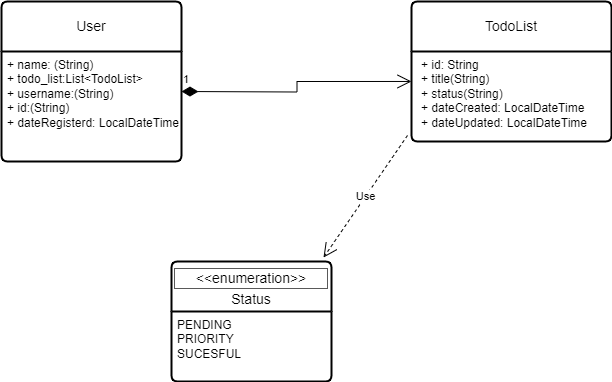

The diagram above was exported from draw.io. Its source (the exported page's mxGraphModel, read from the mxfile embedded in the PNG):
<mxGraphModel dx="1104" dy="508" grid="1" gridSize="10" guides="1" tooltips="1" connect="1" arrows="1" fold="1" page="1" pageScale="1" pageWidth="850" pageHeight="1100" math="0" shadow="0">
  <root>
    <mxCell id="0" />
    <mxCell id="1" parent="0" />
    <mxCell id="3AfIEYY2AmLb1Eml_8_H-4" value="TodoList" style="swimlane;childLayout=stackLayout;horizontal=1;startSize=50;horizontalStack=0;rounded=1;fontSize=14;fontStyle=0;strokeWidth=2;resizeParent=0;resizeLast=1;shadow=0;dashed=0;align=center;arcSize=4;whiteSpace=wrap;html=1;" parent="1" vertex="1">
      <mxGeometry x="530" y="80" width="200" height="140" as="geometry" />
    </mxCell>
    <mxCell id="3AfIEYY2AmLb1Eml_8_H-5" value="&lt;p style=&quot;margin: 0px 0px 0px 4px;&quot;&gt;+ id: String&lt;/p&gt;&lt;p style=&quot;margin: 0px 0px 0px 4px;&quot;&gt;+ title(String)&lt;/p&gt;&lt;p style=&quot;margin: 0px 0px 0px 4px;&quot;&gt;+ status(String)&lt;/p&gt;&lt;p style=&quot;margin: 0px 0px 0px 4px;&quot;&gt;+ dateCreated: LocalDateTime&lt;/p&gt;&lt;p style=&quot;margin: 0px 0px 0px 4px;&quot;&gt;+ dateUpdated: LocalDateTime&lt;/p&gt;&lt;p style=&quot;margin: 0px 0px 0px 4px;&quot;&gt;&lt;br style=&quot;text-wrap: wrap;&quot;&gt;&lt;/p&gt;" style="align=left;strokeColor=none;fillColor=none;spacingLeft=4;fontSize=12;verticalAlign=top;resizable=0;rotatable=0;part=1;html=1;" parent="3AfIEYY2AmLb1Eml_8_H-4" vertex="1">
      <mxGeometry y="50" width="200" height="90" as="geometry" />
    </mxCell>
    <mxCell id="6qMa9YToiwUHj5LgtoUM-2" value="User" style="swimlane;childLayout=stackLayout;horizontal=1;startSize=50;horizontalStack=0;rounded=1;fontSize=14;fontStyle=0;strokeWidth=2;resizeParent=0;resizeLast=1;shadow=0;dashed=0;align=center;arcSize=4;whiteSpace=wrap;html=1;" parent="1" vertex="1">
      <mxGeometry x="120" y="80" width="180" height="160" as="geometry" />
    </mxCell>
    <mxCell id="6qMa9YToiwUHj5LgtoUM-3" value="+ name: (String)&lt;div&gt;+ todo_list:List&amp;lt;TodoList&amp;gt;&lt;/div&gt;&lt;div&gt;+ username:(String)&lt;/div&gt;&lt;div&gt;+ id:(String)&lt;/div&gt;&lt;div&gt;+ dateRegisterd: LocalDateTime&lt;/div&gt;" style="align=left;strokeColor=none;fillColor=none;spacingLeft=4;fontSize=12;verticalAlign=top;resizable=0;rotatable=0;part=1;html=1;" parent="6qMa9YToiwUHj5LgtoUM-2" vertex="1">
      <mxGeometry y="50" width="180" height="110" as="geometry" />
    </mxCell>
    <mxCell id="fWA9n4HbWlQOjGvPPHqJ-2" value="1" style="endArrow=open;html=1;endSize=12;startArrow=diamondThin;startSize=14;startFill=1;edgeStyle=orthogonalEdgeStyle;align=left;verticalAlign=bottom;rounded=0;entryX=0;entryY=0.333;entryDx=0;entryDy=0;entryPerimeter=0;" parent="1" target="3AfIEYY2AmLb1Eml_8_H-5" edge="1">
      <mxGeometry x="-1" y="3" relative="1" as="geometry">
        <mxPoint x="300" y="170" as="sourcePoint" />
        <mxPoint x="460" y="170" as="targetPoint" />
      </mxGeometry>
    </mxCell>
    <mxCell id="LUy5tmtwXMJXshj1ukM--1" value="&lt;div&gt;&lt;table class=&quot;NormalTable&quot;&gt;&lt;tbody&gt;&lt;tr&gt;&lt;td style=&quot;border-left:solid 1px #595959;border-bottom:solid 1px #595959;border-right:solid 1px #595959;border-top:solid 1px #595959;&quot; width=&quot;267&quot;&gt;&lt;span class=&quot;fontstyle0&quot;&gt;&amp;lt;&amp;lt;enumeration&amp;gt;&amp;gt;&lt;/span&gt;&lt;/td&gt;&lt;/tr&gt;&lt;/tbody&gt;&lt;/table&gt;&lt;/div&gt;Status" style="swimlane;childLayout=stackLayout;horizontal=1;startSize=50;horizontalStack=0;rounded=1;fontSize=14;fontStyle=0;strokeWidth=2;resizeParent=0;resizeLast=1;shadow=0;dashed=0;align=center;arcSize=4;whiteSpace=wrap;html=1;" vertex="1" parent="1">
      <mxGeometry x="290" y="340" width="160" height="120" as="geometry" />
    </mxCell>
    <mxCell id="LUy5tmtwXMJXshj1ukM--2" value="PENDING&lt;div&gt;PRIORITY&lt;/div&gt;&lt;div&gt;SUCESFUL&lt;/div&gt;" style="align=left;strokeColor=none;fillColor=none;spacingLeft=4;fontSize=12;verticalAlign=top;resizable=0;rotatable=0;part=1;html=1;" vertex="1" parent="LUy5tmtwXMJXshj1ukM--1">
      <mxGeometry y="50" width="160" height="70" as="geometry" />
    </mxCell>
    <mxCell id="LUy5tmtwXMJXshj1ukM--7" value="Use" style="endArrow=open;endSize=12;dashed=1;html=1;rounded=0;exitX=-0.02;exitY=0.933;exitDx=0;exitDy=0;exitPerimeter=0;entryX=0.95;entryY=-0.033;entryDx=0;entryDy=0;entryPerimeter=0;" edge="1" parent="1" source="3AfIEYY2AmLb1Eml_8_H-5" target="LUy5tmtwXMJXshj1ukM--1">
      <mxGeometry width="160" relative="1" as="geometry">
        <mxPoint x="340" y="270" as="sourcePoint" />
        <mxPoint x="500" y="270" as="targetPoint" />
      </mxGeometry>
    </mxCell>
  </root>
</mxGraphModel>